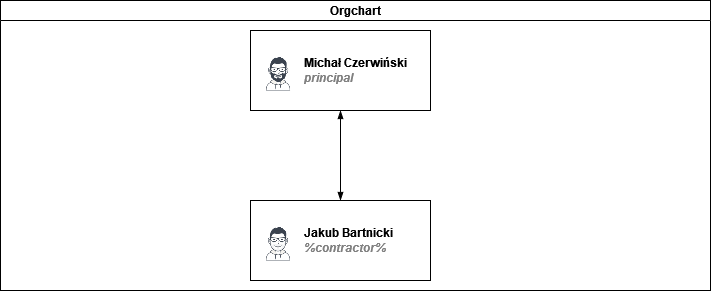

The diagram above was exported from draw.io. Its source (the exported page's mxGraphModel, read from the mxfile embedded in the PNG):
<mxGraphModel dx="1038" dy="564" grid="1" gridSize="10" guides="1" tooltips="1" connect="1" arrows="1" fold="1" page="1" pageScale="1" pageWidth="827" pageHeight="1169" math="0" shadow="0">
  <root>
    <mxCell id="0" />
    <mxCell id="1" parent="0" />
    <mxCell id="dNxyNK7c78bLwvsdeMH5-11" value="Orgchart" style="swimlane;html=1;startSize=20;horizontal=1;containerType=tree;glass=0;" parent="1" vertex="1">
      <mxGeometry x="10" y="120" width="710" height="290" as="geometry" />
    </mxCell>
    <mxCell id="dNxyNK7c78bLwvsdeMH5-13" value="" style="endArrow=blockThin;endFill=1;fontSize=11;edgeStyle=elbowEdgeStyle;elbow=vertical;rounded=0;" parent="dNxyNK7c78bLwvsdeMH5-11" target="dNxyNK7c78bLwvsdeMH5-14" edge="1">
      <mxGeometry relative="1" as="geometry">
        <mxPoint x="340" y="150" as="sourcePoint" />
        <Array as="points" />
      </mxGeometry>
    </mxCell>
    <UserObject label="Michał Czerwiński&lt;br&gt;&lt;i style=&quot;color: gray&quot;&gt;principal&lt;/i&gt;" name="Edward Morrison" position="Brand Manager" location="Office 2" email="me@example.com" placeholders="1" link="https://www.draw.io" id="dNxyNK7c78bLwvsdeMH5-14">
      <mxCell style="label;image=https://cdn3.iconfinder.com/data/icons/user-avatars-1/512/users-10-3-128.png;whiteSpace=wrap;html=1;rounded=0;glass=0;treeFolding=1;treeMoving=1;" parent="dNxyNK7c78bLwvsdeMH5-11" vertex="1">
        <mxGeometry x="250" y="30" width="180" height="80" as="geometry" />
      </mxCell>
    </UserObject>
    <mxCell id="dNxyNK7c78bLwvsdeMH5-17" value="" style="endArrow=blockThin;endFill=1;fontSize=11;edgeStyle=elbowEdgeStyle;elbow=vertical;rounded=0;" parent="dNxyNK7c78bLwvsdeMH5-11" target="dNxyNK7c78bLwvsdeMH5-18" edge="1">
      <mxGeometry relative="1" as="geometry">
        <mxPoint x="340" y="140" as="sourcePoint" />
      </mxGeometry>
    </mxCell>
    <UserObject label="Jakub Bartnicki&lt;br&gt;&lt;i style=&quot;color: gray&quot;&gt;%contractor%&lt;/i&gt;" name="Alison Donovan" position="System Admin" location="Office 3" email="me@example.com" placeholders="1" link="https://www.draw.io" id="dNxyNK7c78bLwvsdeMH5-18">
      <mxCell style="label;image=https://cdn3.iconfinder.com/data/icons/user-avatars-1/512/users-2-128.png;whiteSpace=wrap;html=1;rounded=0;glass=0;" parent="dNxyNK7c78bLwvsdeMH5-11" vertex="1">
        <mxGeometry x="250" y="200" width="180" height="80" as="geometry" />
      </mxCell>
    </UserObject>
  </root>
</mxGraphModel>